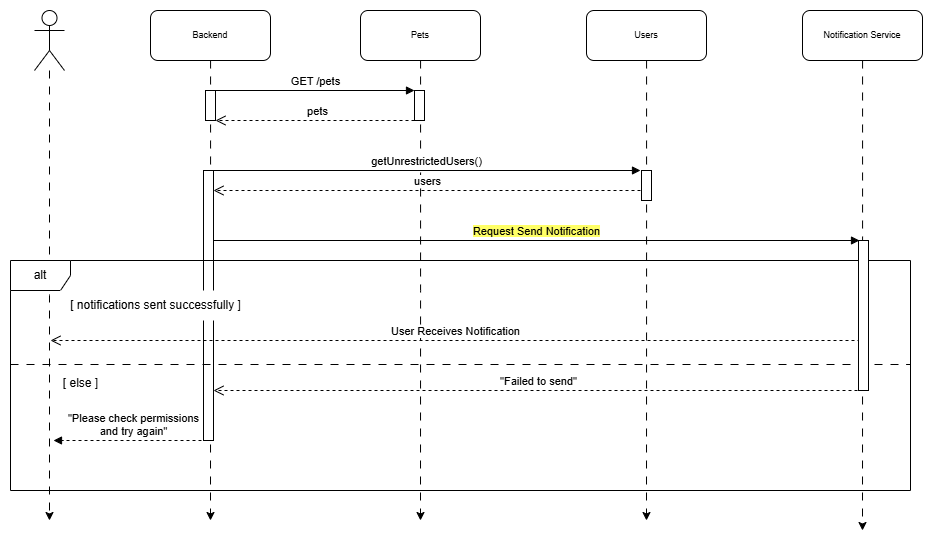

The diagram above was exported from draw.io. Its source (the exported page's mxGraphModel, read from the mxfile embedded in the PNG):
<mxGraphModel dx="1059" dy="2856" grid="1" gridSize="10" guides="1" tooltips="1" connect="1" arrows="1" fold="1" page="1" pageScale="2" pageWidth="850" pageHeight="1100" math="0" shadow="0">
  <root>
    <mxCell id="0" />
    <mxCell id="1" parent="0" />
    <mxCell id="rLOII9tt07w_9La76tyH-9" style="edgeStyle=orthogonalEdgeStyle;rounded=0;orthogonalLoop=1;jettySize=auto;html=1;dashed=1;dashPattern=8 8;" parent="1" source="rLOII9tt07w_9La76tyH-8" edge="1">
      <mxGeometry relative="1" as="geometry">
        <mxPoint x="240" y="-490" as="targetPoint" />
      </mxGeometry>
    </mxCell>
    <mxCell id="nScTIQHiFmsAhXgCAFtQ-9" value="" style="html=1;points=[[0,0,0,0,5],[0,1,0,0,-5],[1,0,0,0,5],[1,1,0,0,-5]];perimeter=orthogonalPerimeter;outlineConnect=0;targetShapes=umlLifeline;portConstraint=eastwest;newEdgeStyle={&quot;curved&quot;:0,&quot;rounded&quot;:0};" parent="1" vertex="1">
      <mxGeometry x="233" y="-840" width="10" height="270" as="geometry" />
    </mxCell>
    <mxCell id="rLOII9tt07w_9La76tyH-1" style="edgeStyle=orthogonalEdgeStyle;rounded=0;orthogonalLoop=1;jettySize=auto;html=1;dashed=1;dashPattern=8 8;" parent="1" source="rLOII9tt07w_9La76tyH-2" edge="1">
      <mxGeometry relative="1" as="geometry">
        <mxPoint x="892" y="-480" as="targetPoint" />
      </mxGeometry>
    </mxCell>
    <mxCell id="05JL2s1b7HjzSuY_-eau-7" style="edgeStyle=orthogonalEdgeStyle;rounded=0;orthogonalLoop=1;jettySize=auto;html=1;dashed=1;dashPattern=8 8;" parent="1" source="05JL2s1b7HjzSuY_-eau-8" edge="1">
      <mxGeometry relative="1" as="geometry">
        <mxPoint x="676" y="-490" as="targetPoint" />
      </mxGeometry>
    </mxCell>
    <mxCell id="05JL2s1b7HjzSuY_-eau-6" style="edgeStyle=orthogonalEdgeStyle;rounded=0;orthogonalLoop=1;jettySize=auto;html=1;dashed=1;dashPattern=8 8;" parent="1" source="05JL2s1b7HjzSuY_-eau-3" edge="1">
      <mxGeometry relative="1" as="geometry">
        <mxPoint x="450" y="-490" as="targetPoint" />
      </mxGeometry>
    </mxCell>
    <mxCell id="05JL2s1b7HjzSuY_-eau-1" style="edgeStyle=orthogonalEdgeStyle;rounded=0;orthogonalLoop=1;jettySize=auto;html=1;dashed=1;dashPattern=8 8;" parent="1" source="05JL2s1b7HjzSuY_-eau-2" edge="1">
      <mxGeometry relative="1" as="geometry">
        <mxPoint x="79" y="-490" as="targetPoint" />
        <mxPoint x="79" y="-920" as="sourcePoint" />
      </mxGeometry>
    </mxCell>
    <mxCell id="05JL2s1b7HjzSuY_-eau-2" value="" style="shape=umlActor;verticalLabelPosition=bottom;verticalAlign=top;html=1;outlineConnect=0;fontSize=9;" parent="1" vertex="1">
      <mxGeometry x="64" y="-1000" width="30" height="60" as="geometry" />
    </mxCell>
    <mxCell id="05JL2s1b7HjzSuY_-eau-3" value="&lt;div&gt;Pets&lt;/div&gt;" style="rounded=1;whiteSpace=wrap;html=1;fontSize=9;" parent="1" vertex="1">
      <mxGeometry x="390" y="-1000" width="120" height="50" as="geometry" />
    </mxCell>
    <mxCell id="05JL2s1b7HjzSuY_-eau-8" value="Users" style="rounded=1;whiteSpace=wrap;html=1;fontSize=9;" parent="1" vertex="1">
      <mxGeometry x="616" y="-1000" width="120" height="50" as="geometry" />
    </mxCell>
    <mxCell id="rLOII9tt07w_9La76tyH-2" value="Notification Service" style="rounded=1;whiteSpace=wrap;html=1;fontSize=9;" parent="1" vertex="1">
      <mxGeometry x="832" y="-1000" width="120" height="50" as="geometry" />
    </mxCell>
    <mxCell id="rLOII9tt07w_9La76tyH-8" value="&lt;div&gt;Backend&lt;/div&gt;" style="rounded=1;whiteSpace=wrap;html=1;fontSize=9;" parent="1" vertex="1">
      <mxGeometry x="180" y="-1000" width="120" height="50" as="geometry" />
    </mxCell>
    <mxCell id="rLOII9tt07w_9La76tyH-10" value="" style="html=1;points=[[0,0,0,0,5],[0,1,0,0,-5],[1,0,0,0,5],[1,1,0,0,-5]];perimeter=orthogonalPerimeter;outlineConnect=0;targetShapes=umlLifeline;portConstraint=eastwest;newEdgeStyle={&quot;curved&quot;:0,&quot;rounded&quot;:0};" parent="1" vertex="1">
      <mxGeometry x="235" y="-920" width="10" height="30" as="geometry" />
    </mxCell>
    <mxCell id="rLOII9tt07w_9La76tyH-12" value="GET /pets" style="html=1;verticalAlign=bottom;endArrow=block;curved=0;rounded=0;" parent="1" source="rLOII9tt07w_9La76tyH-10" edge="1">
      <mxGeometry width="80" relative="1" as="geometry">
        <mxPoint x="250" y="-920" as="sourcePoint" />
        <mxPoint x="444" y="-920" as="targetPoint" />
      </mxGeometry>
    </mxCell>
    <mxCell id="rLOII9tt07w_9La76tyH-14" value="pets" style="html=1;verticalAlign=bottom;endArrow=open;dashed=1;endSize=8;curved=0;rounded=0;" parent="1" target="rLOII9tt07w_9La76tyH-10" edge="1">
      <mxGeometry relative="1" as="geometry">
        <mxPoint x="450" y="-890" as="sourcePoint" />
        <mxPoint x="250" y="-890" as="targetPoint" />
      </mxGeometry>
    </mxCell>
    <mxCell id="rLOII9tt07w_9La76tyH-16" value="getUnrestrictedUsers()" style="html=1;verticalAlign=bottom;endArrow=block;curved=0;rounded=0;" parent="1" source="nScTIQHiFmsAhXgCAFtQ-9" edge="1">
      <mxGeometry width="80" relative="1" as="geometry">
        <mxPoint x="250" y="-840" as="sourcePoint" />
        <mxPoint x="670" y="-840" as="targetPoint" />
        <mxPoint as="offset" />
      </mxGeometry>
    </mxCell>
    <mxCell id="rLOII9tt07w_9La76tyH-18" value="users" style="html=1;verticalAlign=bottom;endArrow=open;dashed=1;endSize=8;curved=0;rounded=0;" parent="1" target="nScTIQHiFmsAhXgCAFtQ-9" edge="1">
      <mxGeometry relative="1" as="geometry">
        <mxPoint x="670" y="-820" as="sourcePoint" />
        <mxPoint x="240" y="-820" as="targetPoint" />
      </mxGeometry>
    </mxCell>
    <mxCell id="rLOII9tt07w_9La76tyH-19" value="&lt;span style=&quot;background-color: rgb(255, 255, 102);&quot;&gt;Request Send Notification&lt;/span&gt;" style="html=1;verticalAlign=bottom;endArrow=block;curved=0;rounded=0;" parent="1" source="nScTIQHiFmsAhXgCAFtQ-9" edge="1">
      <mxGeometry width="80" relative="1" as="geometry">
        <mxPoint x="239" y="-770" as="sourcePoint" />
        <mxPoint x="889" y="-770" as="targetPoint" />
        <mxPoint as="offset" />
      </mxGeometry>
    </mxCell>
    <mxCell id="s18BEz7wViHrbYagfqRa-1" value="alt" style="shape=umlFrame;whiteSpace=wrap;html=1;pointerEvents=0;" parent="1" vertex="1">
      <mxGeometry x="40" y="-750" width="900" height="230" as="geometry" />
    </mxCell>
    <mxCell id="s18BEz7wViHrbYagfqRa-2" value="[ notifications sent successfully ]" style="text;html=1;align=center;verticalAlign=middle;resizable=0;points=[];autosize=1;strokeColor=none;fillColor=default;shadow=0;" parent="1" vertex="1">
      <mxGeometry x="90" y="-720" width="190" height="30" as="geometry" />
    </mxCell>
    <mxCell id="nScTIQHiFmsAhXgCAFtQ-4" value="User Receives Notification" style="html=1;verticalAlign=bottom;endArrow=open;dashed=1;endSize=8;curved=0;rounded=0;" parent="1" edge="1">
      <mxGeometry relative="1" as="geometry">
        <mxPoint x="890" y="-670" as="sourcePoint" />
        <mxPoint x="80" y="-670" as="targetPoint" />
      </mxGeometry>
    </mxCell>
    <mxCell id="nScTIQHiFmsAhXgCAFtQ-5" value="" style="line;strokeWidth=1;fillColor=none;align=left;verticalAlign=middle;spacingTop=-1;spacingLeft=3;spacingRight=3;rotatable=0;labelPosition=right;points=[];portConstraint=eastwest;strokeColor=inherit;dashed=1;dashPattern=8 8;" parent="1" vertex="1">
      <mxGeometry x="40" y="-650" width="900" height="8" as="geometry" />
    </mxCell>
    <mxCell id="nScTIQHiFmsAhXgCAFtQ-6" value="[ else ]" style="text;html=1;align=center;verticalAlign=middle;resizable=0;points=[];autosize=1;strokeColor=none;fillColor=none;" parent="1" vertex="1">
      <mxGeometry x="80" y="-642" width="60" height="30" as="geometry" />
    </mxCell>
    <mxCell id="nScTIQHiFmsAhXgCAFtQ-7" value="&quot;Failed to send&quot;" style="html=1;verticalAlign=bottom;endArrow=open;dashed=1;endSize=8;curved=0;rounded=0;" parent="1" edge="1">
      <mxGeometry relative="1" as="geometry">
        <mxPoint x="893" y="-620" as="sourcePoint" />
        <mxPoint x="243" y="-620" as="targetPoint" />
      </mxGeometry>
    </mxCell>
    <mxCell id="nScTIQHiFmsAhXgCAFtQ-8" value="&quot;Please check permissions&lt;div&gt;and try again&quot;&lt;/div&gt;" style="html=1;verticalAlign=bottom;endArrow=block;curved=0;rounded=0;dashed=1;" parent="1" edge="1">
      <mxGeometry width="80" relative="1" as="geometry">
        <mxPoint x="243" y="-570" as="sourcePoint" />
        <mxPoint x="83" y="-570" as="targetPoint" />
      </mxGeometry>
    </mxCell>
    <mxCell id="nScTIQHiFmsAhXgCAFtQ-10" value="" style="html=1;points=[[0,0,0,0,5],[0,1,0,0,-5],[1,0,0,0,5],[1,1,0,0,-5]];perimeter=orthogonalPerimeter;outlineConnect=0;targetShapes=umlLifeline;portConstraint=eastwest;newEdgeStyle={&quot;curved&quot;:0,&quot;rounded&quot;:0};" parent="1" vertex="1">
      <mxGeometry x="444" y="-920" width="10" height="30" as="geometry" />
    </mxCell>
    <mxCell id="nScTIQHiFmsAhXgCAFtQ-12" value="" style="html=1;points=[[0,0,0,0,5],[0,1,0,0,-5],[1,0,0,0,5],[1,1,0,0,-5]];perimeter=orthogonalPerimeter;outlineConnect=0;targetShapes=umlLifeline;portConstraint=eastwest;newEdgeStyle={&quot;curved&quot;:0,&quot;rounded&quot;:0};" parent="1" vertex="1">
      <mxGeometry x="671" y="-840" width="10" height="30" as="geometry" />
    </mxCell>
    <mxCell id="nScTIQHiFmsAhXgCAFtQ-13" value="" style="html=1;points=[[0,0,0,0,5],[0,1,0,0,-5],[1,0,0,0,5],[1,1,0,0,-5]];perimeter=orthogonalPerimeter;outlineConnect=0;targetShapes=umlLifeline;portConstraint=eastwest;newEdgeStyle={&quot;curved&quot;:0,&quot;rounded&quot;:0};" parent="1" vertex="1">
      <mxGeometry x="888" y="-770" width="10" height="150" as="geometry" />
    </mxCell>
  </root>
</mxGraphModel>